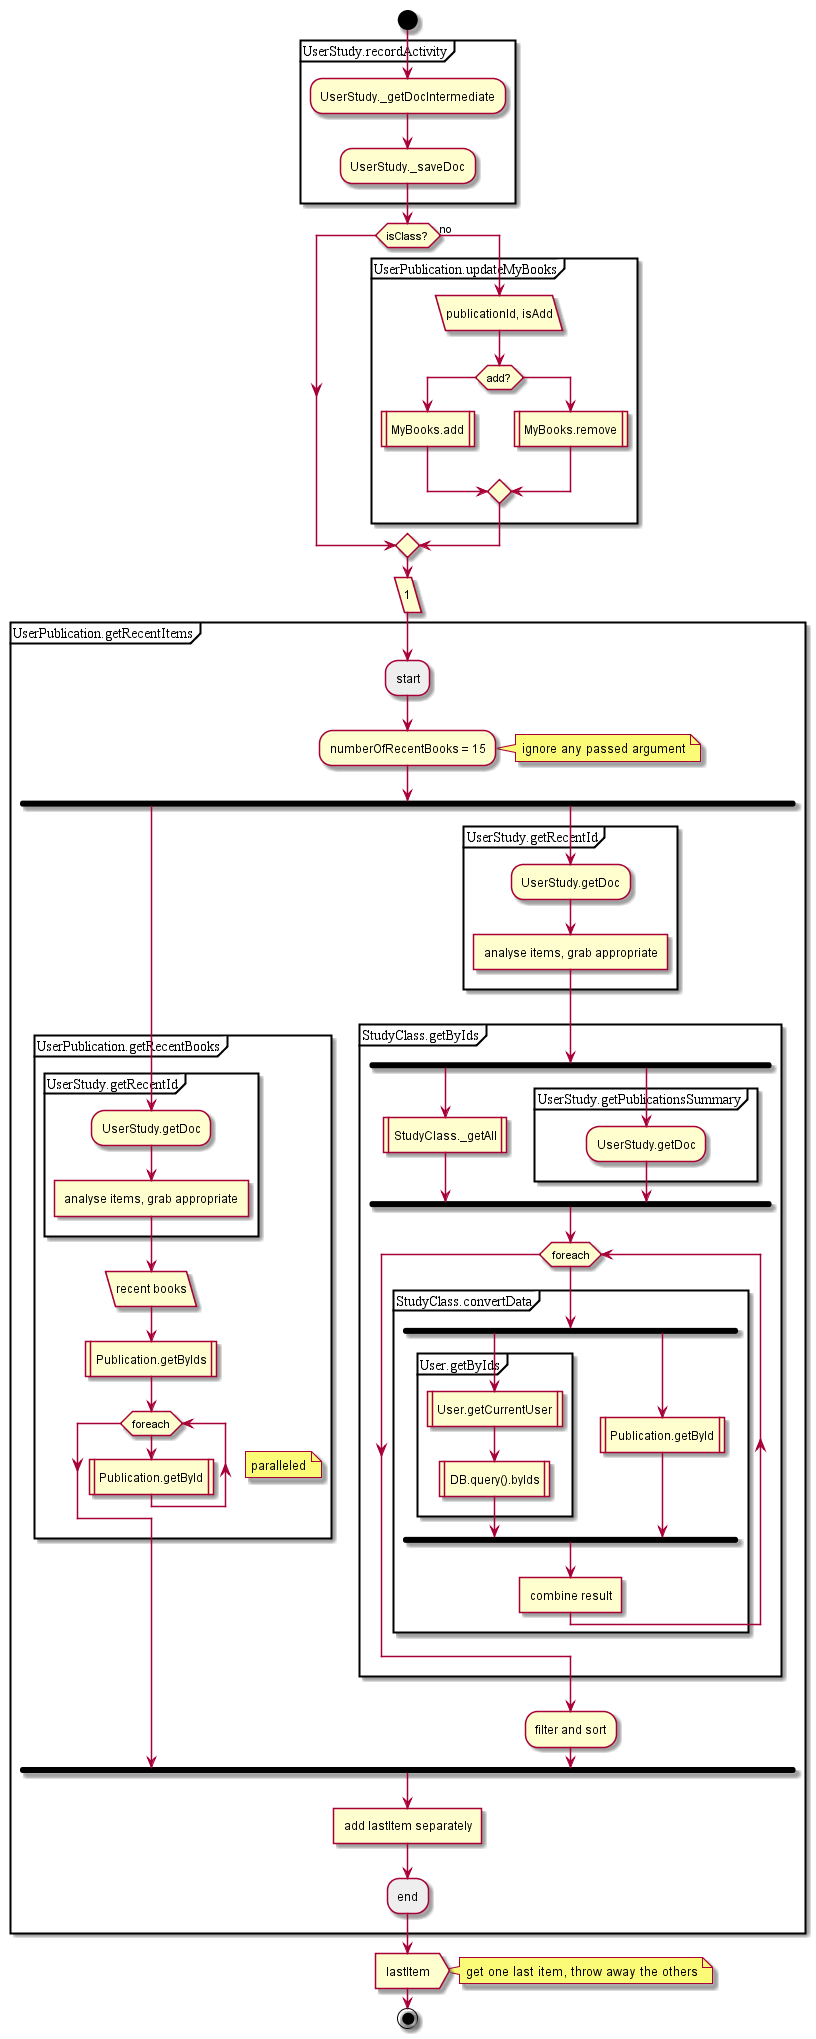

The diagram above was rendered by PlantUML. Its source (embedded in the PNG):
@startuml
|Client|
start
partition UserStudy.recordActivity {
:UserStudy._getDocIntermediate;
:UserStudy._saveDoc;
}
if (isClass?) then
else (no)
partition UserPublication.updateMyBooks {
:publicationId, isAdd/
if(add?) then
:MyBooks.add|
else
:MyBooks.remove|
endif;
}
endif;
:1/
partition UserPublication.getRecentItems {
#EEEEEE:start;
:numberOfRecentBooks = 15;
note right: ignore any passed argument
fork
partition UserPublication.getRecentBooks {
partition UserStudy.getRecentId {
:UserStudy.getDoc;
:analyse items, grab appropriate]
}
:recent books/
:Publication.getByIds|
while (foreach)
note right: paralleled
:Publication.getById|
end while;
}
fork again
partition UserStudy.getRecentId {
:UserStudy.getDoc;
:analyse items, grab appropriate]
}
partition StudyClass.getByIds {
fork
:StudyClass._getAll|
fork again
partition UserStudy.getPublicationsSummary {
:UserStudy.getDoc;
}
endfork;
while (foreach)
partition StudyClass.convertData {
fork
partition User.getByIds {
:User.getCurrentUser|
:DB.query().byIds|
}
fork again
:Publication.getById|
endfork;
:combine result]
}
end while;
}
:filter and sort;
end fork;
:add lastItem separately]
#EEEEEE:end;
}
:lastItem>
note right: get one last item, throw away the others
end;
@enduml